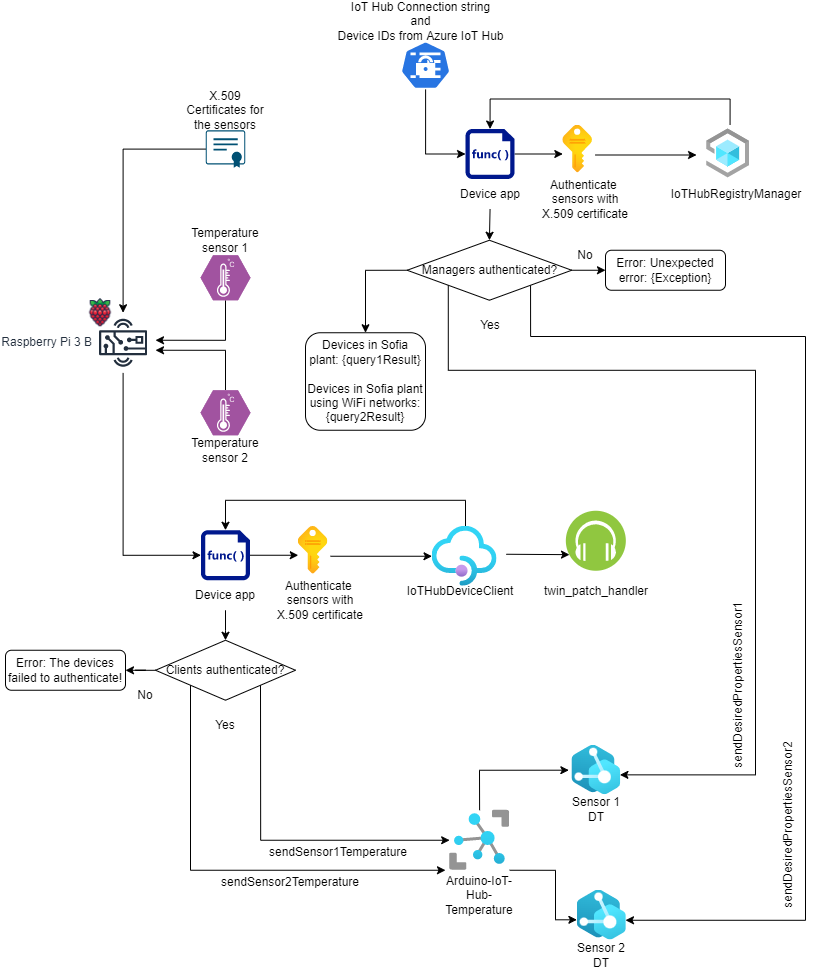

The diagram above was exported from draw.io. Its source (the exported page's mxGraphModel, read from the mxfile embedded in the PNG):
<mxGraphModel dx="1550" dy="777" grid="1" gridSize="10" guides="1" tooltips="1" connect="1" arrows="1" fold="1" page="1" pageScale="1" pageWidth="827" pageHeight="1169" math="0" shadow="0">
  <root>
    <mxCell id="0" />
    <mxCell id="1" parent="0" />
    <mxCell id="LWG_GFuMarD2NPjCrN7L-1" style="edgeStyle=orthogonalEdgeStyle;rounded=0;orthogonalLoop=1;jettySize=auto;html=1;entryX=-0.003;entryY=0.596;entryDx=0;entryDy=0;entryPerimeter=0;" parent="1" source="LWG_GFuMarD2NPjCrN7L-2" target="LWG_GFuMarD2NPjCrN7L-39" edge="1">
      <mxGeometry relative="1" as="geometry">
        <Array as="points">
          <mxPoint x="560" y="873.75" />
          <mxPoint x="560" y="923.75" />
        </Array>
      </mxGeometry>
    </mxCell>
    <mxCell id="LWG_GFuMarD2NPjCrN7L-2" value="" style="aspect=fixed;html=1;points=[];align=center;image;fontSize=12;image=img/lib/azure2/iot/IoT_Hub.svg;" parent="1" vertex="1">
      <mxGeometry x="454.16999999999996" y="813.75" width="60" height="60" as="geometry" />
    </mxCell>
    <mxCell id="LWG_GFuMarD2NPjCrN7L-3" style="edgeStyle=orthogonalEdgeStyle;rounded=0;orthogonalLoop=1;jettySize=auto;html=1;entryX=0;entryY=0.5;entryDx=0;entryDy=0;entryPerimeter=0;" parent="1" source="LWG_GFuMarD2NPjCrN7L-4" target="LWG_GFuMarD2NPjCrN7L-9" edge="1">
      <mxGeometry relative="1" as="geometry">
        <Array as="points">
          <mxPoint x="128" y="558.75" />
        </Array>
      </mxGeometry>
    </mxCell>
    <mxCell id="LWG_GFuMarD2NPjCrN7L-4" value="Raspberry Pi 3 B" style="sketch=0;outlineConnect=0;fontColor=#232F3E;gradientColor=none;strokeColor=#232F3E;fillColor=#ffffff;dashed=0;verticalLabelPosition=middle;verticalAlign=middle;align=right;html=1;fontSize=12;fontStyle=0;aspect=fixed;shape=mxgraph.aws4.resourceIcon;resIcon=mxgraph.aws4.hardware_board;labelPosition=left;" parent="1" vertex="1">
      <mxGeometry x="97.62" y="316.25" width="60" height="60" as="geometry" />
    </mxCell>
    <mxCell id="LWG_GFuMarD2NPjCrN7L-5" value="" style="shape=image;html=1;verticalAlign=top;verticalLabelPosition=bottom;labelBackgroundColor=#ffffff;imageAspect=0;aspect=fixed;image=https://cdn1.iconfinder.com/data/icons/fruit-136/64/Fruit_iconfree_Filled_Outline_raspberry-healthy-organic-food-fruit_icon-128.png" parent="1" vertex="1">
      <mxGeometry x="90" y="301.25" width="30" height="30" as="geometry" />
    </mxCell>
    <mxCell id="LWG_GFuMarD2NPjCrN7L-6" value="" style="edgeStyle=orthogonalEdgeStyle;rounded=0;orthogonalLoop=1;jettySize=auto;html=1;" parent="1" source="LWG_GFuMarD2NPjCrN7L-7" target="LWG_GFuMarD2NPjCrN7L-4" edge="1">
      <mxGeometry relative="1" as="geometry" />
    </mxCell>
    <mxCell id="LWG_GFuMarD2NPjCrN7L-7" value="" style="points=[[0.015,0.015,0],[0.25,0,0],[0.5,0,0],[0.75,0,0],[0.985,0.015,0],[1,0.22,0],[1,0.44,0],[1,0.67,0],[0.985,0.89,0],[0,0.22,0],[0,0.44,0],[0,0.67,0],[0.015,0.89,0],[0.25,0.91,0],[0.5,0.91,0],[0.785,0.955,0]];verticalLabelPosition=bottom;sketch=0;html=1;verticalAlign=top;aspect=fixed;align=center;pointerEvents=1;shape=mxgraph.cisco19.x509_certificate;fillColor=#005073;strokeColor=none;" parent="1" vertex="1">
      <mxGeometry x="210.26000000000005" y="133.75" width="39.47" height="37.5" as="geometry" />
    </mxCell>
    <mxCell id="LWG_GFuMarD2NPjCrN7L-8" style="edgeStyle=orthogonalEdgeStyle;rounded=0;orthogonalLoop=1;jettySize=auto;html=1;" parent="1" source="LWG_GFuMarD2NPjCrN7L-9" target="LWG_GFuMarD2NPjCrN7L-12" edge="1">
      <mxGeometry relative="1" as="geometry">
        <Array as="points">
          <mxPoint x="324.17" y="558.75" />
          <mxPoint x="324.17" y="558.75" />
        </Array>
      </mxGeometry>
    </mxCell>
    <mxCell id="LWG_GFuMarD2NPjCrN7L-9" value="" style="sketch=0;aspect=fixed;pointerEvents=1;shadow=0;dashed=0;html=1;strokeColor=none;labelPosition=center;verticalLabelPosition=bottom;verticalAlign=top;align=center;fillColor=#00188D;shape=mxgraph.mscae.enterprise.code_file" parent="1" vertex="1">
      <mxGeometry x="205.49" y="533.75" width="49" height="50" as="geometry" />
    </mxCell>
    <mxCell id="LWG_GFuMarD2NPjCrN7L-10" value="" style="aspect=fixed;html=1;points=[];align=center;image;fontSize=12;image=img/lib/azure2/internet_of_things/Digital_Twins.svg;" parent="1" vertex="1">
      <mxGeometry x="576.4399999999999" y="748.75" width="48.79" height="49.5" as="geometry" />
    </mxCell>
    <mxCell id="LWG_GFuMarD2NPjCrN7L-11" value="" style="edgeStyle=orthogonalEdgeStyle;rounded=0;orthogonalLoop=1;jettySize=auto;html=1;" parent="1" target="LWG_GFuMarD2NPjCrN7L-17" edge="1">
      <mxGeometry relative="1" as="geometry">
        <mxPoint x="335" y="559.75" as="sourcePoint" />
      </mxGeometry>
    </mxCell>
    <mxCell id="LWG_GFuMarD2NPjCrN7L-12" value="" style="aspect=fixed;html=1;points=[];align=center;image;fontSize=12;image=img/lib/azure2/internet_of_things/Time_Series_Insights_Access_Policies.svg;" parent="1" vertex="1">
      <mxGeometry x="302.76" y="529.75" width="29.65" height="48" as="geometry" />
    </mxCell>
    <mxCell id="LWG_GFuMarD2NPjCrN7L-13" value="" style="edgeStyle=orthogonalEdgeStyle;rounded=0;orthogonalLoop=1;jettySize=auto;html=1;" parent="1" source="LWG_GFuMarD2NPjCrN7L-14" target="LWG_GFuMarD2NPjCrN7L-30" edge="1">
      <mxGeometry relative="1" as="geometry" />
    </mxCell>
    <mxCell id="LWG_GFuMarD2NPjCrN7L-14" value="Device app" style="text;html=1;strokeColor=none;fillColor=none;align=center;verticalAlign=middle;whiteSpace=wrap;rounded=0;" parent="1" vertex="1">
      <mxGeometry x="188.94" y="583.75" width="82.11" height="30" as="geometry" />
    </mxCell>
    <mxCell id="LWG_GFuMarD2NPjCrN7L-15" value="Authenticate&amp;nbsp; sensors with X.509 certificate" style="text;html=1;strokeColor=none;fillColor=none;align=center;verticalAlign=middle;whiteSpace=wrap;rounded=0;" parent="1" vertex="1">
      <mxGeometry x="275" y="588.75" width="100" height="30" as="geometry" />
    </mxCell>
    <mxCell id="LWG_GFuMarD2NPjCrN7L-16" style="edgeStyle=orthogonalEdgeStyle;rounded=0;orthogonalLoop=1;jettySize=auto;html=1;entryX=0.5;entryY=0;entryDx=0;entryDy=0;entryPerimeter=0;" parent="1" source="LWG_GFuMarD2NPjCrN7L-17" target="LWG_GFuMarD2NPjCrN7L-9" edge="1">
      <mxGeometry relative="1" as="geometry">
        <Array as="points">
          <mxPoint x="470" y="503.75" />
          <mxPoint x="230" y="503.75" />
        </Array>
      </mxGeometry>
    </mxCell>
    <mxCell id="LWG_GFuMarD2NPjCrN7L-17" value="" style="aspect=fixed;html=1;points=[];align=center;image;fontSize=12;image=img/lib/azure2/app_services/API_Management_Services.svg;" parent="1" vertex="1">
      <mxGeometry x="436.5" y="529.75" width="65" height="60" as="geometry" />
    </mxCell>
    <mxCell id="LWG_GFuMarD2NPjCrN7L-18" value="Sensor 1&lt;br&gt;DT" style="text;html=1;strokeColor=none;fillColor=none;align=center;verticalAlign=middle;whiteSpace=wrap;rounded=0;" parent="1" vertex="1">
      <mxGeometry x="570.8299999999999" y="798.25" width="60" height="30" as="geometry" />
    </mxCell>
    <mxCell id="LWG_GFuMarD2NPjCrN7L-19" value="IoTHubDeviceClient" style="text;html=1;strokeColor=none;fillColor=none;align=center;verticalAlign=middle;whiteSpace=wrap;rounded=0;" parent="1" vertex="1">
      <mxGeometry x="411" y="579.75" width="108" height="30" as="geometry" />
    </mxCell>
    <mxCell id="LWG_GFuMarD2NPjCrN7L-20" style="edgeStyle=orthogonalEdgeStyle;rounded=0;orthogonalLoop=1;jettySize=auto;html=1;" parent="1" source="LWG_GFuMarD2NPjCrN7L-21" edge="1">
      <mxGeometry relative="1" as="geometry">
        <mxPoint x="160" y="343.75" as="targetPoint" />
        <Array as="points">
          <mxPoint x="230" y="343.75" />
        </Array>
      </mxGeometry>
    </mxCell>
    <mxCell id="LWG_GFuMarD2NPjCrN7L-21" value="" style="verticalLabelPosition=bottom;sketch=0;html=1;fillColor=#A153A0;strokeColor=#ffffff;verticalAlign=top;align=center;points=[[0,0.5,0],[0.125,0.25,0],[0.25,0,0],[0.5,0,0],[0.75,0,0],[0.875,0.25,0],[1,0.5,0],[0.875,0.75,0],[0.75,1,0],[0.5,1,0],[0.125,0.75,0]];pointerEvents=1;shape=mxgraph.cisco_safe.compositeIcon;bgIcon=mxgraph.cisco_safe.design.blank_device;resIcon=mxgraph.cisco_safe.design.sensor;" parent="1" vertex="1">
      <mxGeometry x="205" y="258.75" width="50" height="45" as="geometry" />
    </mxCell>
    <mxCell id="LWG_GFuMarD2NPjCrN7L-22" style="edgeStyle=orthogonalEdgeStyle;rounded=0;orthogonalLoop=1;jettySize=auto;html=1;exitX=0.5;exitY=0;exitDx=0;exitDy=0;exitPerimeter=0;" parent="1" source="LWG_GFuMarD2NPjCrN7L-23" edge="1">
      <mxGeometry relative="1" as="geometry">
        <mxPoint x="160" y="353.75" as="targetPoint" />
        <Array as="points">
          <mxPoint x="230" y="353.75" />
        </Array>
      </mxGeometry>
    </mxCell>
    <mxCell id="LWG_GFuMarD2NPjCrN7L-23" value="" style="verticalLabelPosition=bottom;sketch=0;html=1;fillColor=#A153A0;strokeColor=#ffffff;verticalAlign=top;align=center;points=[[0,0.5,0],[0.125,0.25,0],[0.25,0,0],[0.5,0,0],[0.75,0,0],[0.875,0.25,0],[1,0.5,0],[0.875,0.75,0],[0.75,1,0],[0.5,1,0],[0.125,0.75,0]];pointerEvents=1;shape=mxgraph.cisco_safe.compositeIcon;bgIcon=mxgraph.cisco_safe.design.blank_device;resIcon=mxgraph.cisco_safe.design.sensor;" parent="1" vertex="1">
      <mxGeometry x="205" y="393.75" width="50" height="45" as="geometry" />
    </mxCell>
    <mxCell id="LWG_GFuMarD2NPjCrN7L-24" value="Temperature sensor 1" style="text;html=1;strokeColor=none;fillColor=none;align=center;verticalAlign=middle;whiteSpace=wrap;rounded=0;" parent="1" vertex="1">
      <mxGeometry x="200" y="228.75" width="60" height="30" as="geometry" />
    </mxCell>
    <mxCell id="LWG_GFuMarD2NPjCrN7L-25" value="Temperature sensor 2" style="text;html=1;strokeColor=none;fillColor=none;align=center;verticalAlign=middle;whiteSpace=wrap;rounded=0;" parent="1" vertex="1">
      <mxGeometry x="200" y="438.75" width="60" height="30" as="geometry" />
    </mxCell>
    <mxCell id="LWG_GFuMarD2NPjCrN7L-26" value="Arduino-IoT-Hub-Temperature" style="text;html=1;strokeColor=none;fillColor=none;align=center;verticalAlign=middle;whiteSpace=wrap;rounded=0;" parent="1" vertex="1">
      <mxGeometry x="454.16999999999996" y="883.75" width="60" height="30" as="geometry" />
    </mxCell>
    <mxCell id="LWG_GFuMarD2NPjCrN7L-27" value="sendSensor1Temperature" style="text;html=1;strokeColor=none;fillColor=none;align=center;verticalAlign=middle;whiteSpace=wrap;rounded=0;" parent="1" vertex="1">
      <mxGeometry x="238" y="843.75" width="210" height="25" as="geometry" />
    </mxCell>
    <mxCell id="LWG_GFuMarD2NPjCrN7L-28" value="sendSensor2Temperature" style="text;html=1;strokeColor=none;fillColor=none;align=center;verticalAlign=middle;whiteSpace=wrap;rounded=0;" parent="1" vertex="1">
      <mxGeometry x="190" y="873.75" width="210" height="25" as="geometry" />
    </mxCell>
    <mxCell id="LWG_GFuMarD2NPjCrN7L-29" style="edgeStyle=orthogonalEdgeStyle;rounded=0;orthogonalLoop=1;jettySize=auto;html=1;" parent="1" source="LWG_GFuMarD2NPjCrN7L-30" target="LWG_GFuMarD2NPjCrN7L-31" edge="1">
      <mxGeometry relative="1" as="geometry" />
    </mxCell>
    <mxCell id="LWG_GFuMarD2NPjCrN7L-30" value="Clients authenticated?" style="rhombus;whiteSpace=wrap;html=1;" parent="1" vertex="1">
      <mxGeometry x="160" y="643.75" width="140" height="60" as="geometry" />
    </mxCell>
    <mxCell id="LWG_GFuMarD2NPjCrN7L-31" value="Error: The devices failed to authenticate!" style="rounded=1;whiteSpace=wrap;html=1;" parent="1" vertex="1">
      <mxGeometry x="10" y="653.75" width="120" height="40" as="geometry" />
    </mxCell>
    <mxCell id="LWG_GFuMarD2NPjCrN7L-32" value="No" style="text;html=1;strokeColor=none;fillColor=none;align=center;verticalAlign=middle;whiteSpace=wrap;rounded=0;" parent="1" vertex="1">
      <mxGeometry x="120" y="683.75" width="60" height="30" as="geometry" />
    </mxCell>
    <mxCell id="LWG_GFuMarD2NPjCrN7L-33" value="" style="endArrow=classic;html=1;rounded=0;exitX=1;exitY=1;exitDx=0;exitDy=0;" parent="1" source="LWG_GFuMarD2NPjCrN7L-30" target="LWG_GFuMarD2NPjCrN7L-2" edge="1">
      <mxGeometry width="50" height="50" relative="1" as="geometry">
        <mxPoint x="398.17" y="788.75" as="sourcePoint" />
        <mxPoint x="448.17" y="738.75" as="targetPoint" />
        <Array as="points">
          <mxPoint x="265.17" y="843.75" />
        </Array>
      </mxGeometry>
    </mxCell>
    <mxCell id="LWG_GFuMarD2NPjCrN7L-34" value="" style="endArrow=classic;html=1;rounded=0;exitX=0;exitY=1;exitDx=0;exitDy=0;" parent="1" source="LWG_GFuMarD2NPjCrN7L-30" edge="1">
      <mxGeometry width="50" height="50" relative="1" as="geometry">
        <mxPoint x="214.17000000000002" y="753.75" as="sourcePoint" />
        <mxPoint x="450" y="873.75" as="targetPoint" />
        <Array as="points">
          <mxPoint x="195" y="873.75" />
        </Array>
      </mxGeometry>
    </mxCell>
    <mxCell id="LWG_GFuMarD2NPjCrN7L-35" value="Yes" style="text;html=1;strokeColor=none;fillColor=none;align=center;verticalAlign=middle;whiteSpace=wrap;rounded=0;" parent="1" vertex="1">
      <mxGeometry x="199.98999999999998" y="713.75" width="60" height="30" as="geometry" />
    </mxCell>
    <mxCell id="LWG_GFuMarD2NPjCrN7L-36" value="" style="aspect=fixed;perimeter=ellipsePerimeter;html=1;align=center;shadow=0;dashed=0;fontColor=#4277BB;labelBackgroundColor=#ffffff;fontSize=12;spacingTop=3;image;image=img/lib/ibm/blockchain/event_listener.svg;" parent="1" vertex="1">
      <mxGeometry x="570.83" y="514.75" width="60" height="60" as="geometry" />
    </mxCell>
    <mxCell id="LWG_GFuMarD2NPjCrN7L-37" value="twin_patch_handler" style="text;html=1;strokeColor=none;fillColor=none;align=center;verticalAlign=middle;whiteSpace=wrap;rounded=0;" parent="1" vertex="1">
      <mxGeometry x="570.83" y="579.75" width="60" height="30" as="geometry" />
    </mxCell>
    <mxCell id="LWG_GFuMarD2NPjCrN7L-38" value="" style="endArrow=classic;html=1;rounded=0;entryX=0;entryY=0.75;entryDx=0;entryDy=0;" parent="1" target="LWG_GFuMarD2NPjCrN7L-36" edge="1">
      <mxGeometry width="50" height="50" relative="1" as="geometry">
        <mxPoint x="510.8299999999999" y="557.75" as="sourcePoint" />
        <mxPoint x="570.83" y="563.75" as="targetPoint" />
      </mxGeometry>
    </mxCell>
    <mxCell id="LWG_GFuMarD2NPjCrN7L-39" value="" style="aspect=fixed;html=1;points=[];align=center;image;fontSize=12;image=img/lib/azure2/internet_of_things/Digital_Twins.svg;" parent="1" vertex="1">
      <mxGeometry x="581.55" y="893.5" width="49.28" height="50" as="geometry" />
    </mxCell>
    <mxCell id="LWG_GFuMarD2NPjCrN7L-40" value="Sensor 2&lt;br&gt;DT" style="text;html=1;strokeColor=none;fillColor=none;align=center;verticalAlign=middle;whiteSpace=wrap;rounded=0;" parent="1" vertex="1">
      <mxGeometry x="576.1899999999999" y="943.5" width="60" height="30" as="geometry" />
    </mxCell>
    <mxCell id="LWG_GFuMarD2NPjCrN7L-41" value="" style="endArrow=classic;html=1;rounded=0;entryX=-0.063;entryY=0.504;entryDx=0;entryDy=0;entryPerimeter=0;" parent="1" source="LWG_GFuMarD2NPjCrN7L-2" target="LWG_GFuMarD2NPjCrN7L-10" edge="1">
      <mxGeometry width="50" height="50" relative="1" as="geometry">
        <mxPoint x="400" y="633.75" as="sourcePoint" />
        <mxPoint x="450" y="583.75" as="targetPoint" />
        <Array as="points">
          <mxPoint x="484" y="773.75" />
        </Array>
      </mxGeometry>
    </mxCell>
    <mxCell id="LWG_GFuMarD2NPjCrN7L-42" value="" style="aspect=fixed;html=1;points=[];align=center;image;fontSize=12;image=img/lib/azure2/iot/IoT_Central_Applications.svg;" parent="1" vertex="1">
      <mxGeometry x="711.3" y="132.5" width="42.61" height="49" as="geometry" />
    </mxCell>
    <mxCell id="LWG_GFuMarD2NPjCrN7L-43" style="edgeStyle=orthogonalEdgeStyle;rounded=0;orthogonalLoop=1;jettySize=auto;html=1;entryX=0;entryY=0.5;entryDx=0;entryDy=0;entryPerimeter=0;" parent="1" source="LWG_GFuMarD2NPjCrN7L-44" target="LWG_GFuMarD2NPjCrN7L-49" edge="1">
      <mxGeometry relative="1" as="geometry">
        <Array as="points">
          <mxPoint x="430.06" y="158" />
        </Array>
      </mxGeometry>
    </mxCell>
    <mxCell id="LWG_GFuMarD2NPjCrN7L-44" value="" style="sketch=0;html=1;dashed=0;whitespace=wrap;fillColor=#2875E2;strokeColor=#ffffff;points=[[0.005,0.63,0],[0.1,0.2,0],[0.9,0.2,0],[0.5,0,0],[0.995,0.63,0],[0.72,0.99,0],[0.5,1,0],[0.28,0.99,0]];shape=mxgraph.kubernetes.icon;prIcon=secret" parent="1" vertex="1">
      <mxGeometry x="405.06" y="44.75" width="50" height="48" as="geometry" />
    </mxCell>
    <mxCell id="LWG_GFuMarD2NPjCrN7L-45" value="X.509 Certificates for the sensors" style="text;html=1;strokeColor=none;fillColor=none;align=center;verticalAlign=middle;whiteSpace=wrap;rounded=0;" parent="1" vertex="1">
      <mxGeometry x="185" y="93.75" width="90" height="40" as="geometry" />
    </mxCell>
    <mxCell id="LWG_GFuMarD2NPjCrN7L-46" value="IoT Hub Connection string&lt;br&gt;and&lt;br&gt;Device IDs from Azure IoT Hub" style="text;html=1;strokeColor=none;fillColor=none;align=center;verticalAlign=middle;whiteSpace=wrap;rounded=0;" parent="1" vertex="1">
      <mxGeometry x="328.71000000000004" y="10" width="192.76" height="30" as="geometry" />
    </mxCell>
    <mxCell id="LWG_GFuMarD2NPjCrN7L-47" value="IoTHubRegistryManager" style="text;html=1;strokeColor=none;fillColor=none;align=center;verticalAlign=middle;whiteSpace=wrap;rounded=0;" parent="1" vertex="1">
      <mxGeometry x="711.3" y="182.5" width="60" height="30" as="geometry" />
    </mxCell>
    <mxCell id="LWG_GFuMarD2NPjCrN7L-48" style="edgeStyle=orthogonalEdgeStyle;rounded=0;orthogonalLoop=1;jettySize=auto;html=1;" parent="1" source="LWG_GFuMarD2NPjCrN7L-49" target="LWG_GFuMarD2NPjCrN7L-51" edge="1">
      <mxGeometry relative="1" as="geometry">
        <Array as="points">
          <mxPoint x="588.7299999999999" y="157.5" />
          <mxPoint x="588.7299999999999" y="157.5" />
        </Array>
      </mxGeometry>
    </mxCell>
    <mxCell id="LWG_GFuMarD2NPjCrN7L-49" value="" style="sketch=0;aspect=fixed;pointerEvents=1;shadow=0;dashed=0;html=1;strokeColor=none;labelPosition=center;verticalLabelPosition=bottom;verticalAlign=top;align=center;fillColor=#00188D;shape=mxgraph.mscae.enterprise.code_file" parent="1" vertex="1">
      <mxGeometry x="470.05" y="132.5" width="49" height="50" as="geometry" />
    </mxCell>
    <mxCell id="LWG_GFuMarD2NPjCrN7L-50" value="" style="edgeStyle=orthogonalEdgeStyle;rounded=0;orthogonalLoop=1;jettySize=auto;html=1;" parent="1" edge="1">
      <mxGeometry relative="1" as="geometry">
        <mxPoint x="599.56" y="158.5" as="sourcePoint" />
        <mxPoint x="701.06" y="158.5" as="targetPoint" />
      </mxGeometry>
    </mxCell>
    <mxCell id="LWG_GFuMarD2NPjCrN7L-51" value="" style="aspect=fixed;html=1;points=[];align=center;image;fontSize=12;image=img/lib/azure2/internet_of_things/Time_Series_Insights_Access_Policies.svg;" parent="1" vertex="1">
      <mxGeometry x="567.3199999999999" y="128.5" width="29.65" height="48" as="geometry" />
    </mxCell>
    <mxCell id="LWG_GFuMarD2NPjCrN7L-52" style="edgeStyle=orthogonalEdgeStyle;rounded=0;orthogonalLoop=1;jettySize=auto;html=1;exitX=0.5;exitY=1;exitDx=0;exitDy=0;entryX=0.5;entryY=0;entryDx=0;entryDy=0;" parent="1" source="LWG_GFuMarD2NPjCrN7L-53" target="LWG_GFuMarD2NPjCrN7L-60" edge="1">
      <mxGeometry relative="1" as="geometry" />
    </mxCell>
    <mxCell id="LWG_GFuMarD2NPjCrN7L-53" value="Device app" style="text;html=1;strokeColor=none;fillColor=none;align=center;verticalAlign=middle;whiteSpace=wrap;rounded=0;" parent="1" vertex="1">
      <mxGeometry x="453.49999999999994" y="182.5" width="82.11" height="30" as="geometry" />
    </mxCell>
    <mxCell id="LWG_GFuMarD2NPjCrN7L-54" value="Authenticate&amp;nbsp; sensors with X.509 certificate" style="text;html=1;strokeColor=none;fillColor=none;align=center;verticalAlign=middle;whiteSpace=wrap;rounded=0;" parent="1" vertex="1">
      <mxGeometry x="539.56" y="187.5" width="100" height="30" as="geometry" />
    </mxCell>
    <mxCell id="LWG_GFuMarD2NPjCrN7L-55" style="edgeStyle=orthogonalEdgeStyle;rounded=0;orthogonalLoop=1;jettySize=auto;html=1;entryX=0.5;entryY=0;entryDx=0;entryDy=0;entryPerimeter=0;" parent="1" target="LWG_GFuMarD2NPjCrN7L-49" edge="1">
      <mxGeometry relative="1" as="geometry">
        <mxPoint x="734.56" y="128.5" as="sourcePoint" />
        <Array as="points">
          <mxPoint x="734.56" y="102.5" />
          <mxPoint x="494.56" y="102.5" />
        </Array>
      </mxGeometry>
    </mxCell>
    <mxCell id="LWG_GFuMarD2NPjCrN7L-56" style="edgeStyle=orthogonalEdgeStyle;rounded=0;orthogonalLoop=1;jettySize=auto;html=1;exitX=1;exitY=0.5;exitDx=0;exitDy=0;entryX=0;entryY=0.5;entryDx=0;entryDy=0;" parent="1" source="LWG_GFuMarD2NPjCrN7L-60" target="LWG_GFuMarD2NPjCrN7L-61" edge="1">
      <mxGeometry relative="1" as="geometry" />
    </mxCell>
    <mxCell id="LWG_GFuMarD2NPjCrN7L-57" style="edgeStyle=orthogonalEdgeStyle;rounded=0;orthogonalLoop=1;jettySize=auto;html=1;exitX=1;exitY=1;exitDx=0;exitDy=0;entryX=0.983;entryY=0.605;entryDx=0;entryDy=0;entryPerimeter=0;" parent="1" source="LWG_GFuMarD2NPjCrN7L-60" target="LWG_GFuMarD2NPjCrN7L-39" edge="1">
      <mxGeometry relative="1" as="geometry">
        <mxPoint x="700" y="1680" as="targetPoint" />
        <Array as="points">
          <mxPoint x="535" y="340" />
          <mxPoint x="810" y="340" />
          <mxPoint x="810" y="924" />
        </Array>
      </mxGeometry>
    </mxCell>
    <mxCell id="LWG_GFuMarD2NPjCrN7L-58" style="edgeStyle=orthogonalEdgeStyle;rounded=0;orthogonalLoop=1;jettySize=auto;html=1;exitX=0;exitY=1;exitDx=0;exitDy=0;entryX=0.983;entryY=0.598;entryDx=0;entryDy=0;entryPerimeter=0;" parent="1" source="LWG_GFuMarD2NPjCrN7L-60" target="LWG_GFuMarD2NPjCrN7L-10" edge="1">
      <mxGeometry relative="1" as="geometry">
        <Array as="points">
          <mxPoint x="453" y="373.75" />
          <mxPoint x="760" y="373.75" />
          <mxPoint x="760" y="778.75" />
        </Array>
      </mxGeometry>
    </mxCell>
    <mxCell id="LWG_GFuMarD2NPjCrN7L-59" style="edgeStyle=orthogonalEdgeStyle;rounded=0;orthogonalLoop=1;jettySize=auto;html=1;exitX=0;exitY=0.5;exitDx=0;exitDy=0;" parent="1" source="LWG_GFuMarD2NPjCrN7L-60" target="LWG_GFuMarD2NPjCrN7L-66" edge="1">
      <mxGeometry relative="1" as="geometry">
        <mxPoint x="360" y="273.75" as="targetPoint" />
      </mxGeometry>
    </mxCell>
    <mxCell id="LWG_GFuMarD2NPjCrN7L-60" value="Managers authenticated?" style="rhombus;whiteSpace=wrap;html=1;" parent="1" vertex="1">
      <mxGeometry x="411.64" y="243.75" width="164.55" height="60" as="geometry" />
    </mxCell>
    <mxCell id="LWG_GFuMarD2NPjCrN7L-61" value="Error: Unexpected error: {Exception}" style="rounded=1;whiteSpace=wrap;html=1;" parent="1" vertex="1">
      <mxGeometry x="610" y="253.75" width="120" height="40" as="geometry" />
    </mxCell>
    <mxCell id="LWG_GFuMarD2NPjCrN7L-62" value="No" style="text;html=1;strokeColor=none;fillColor=none;align=center;verticalAlign=middle;whiteSpace=wrap;rounded=0;" parent="1" vertex="1">
      <mxGeometry x="559.56" y="243.75" width="60" height="30" as="geometry" />
    </mxCell>
    <mxCell id="LWG_GFuMarD2NPjCrN7L-63" value="sendDesiredPropertiesSensor2" style="text;html=1;strokeColor=none;fillColor=none;align=center;verticalAlign=middle;whiteSpace=wrap;rounded=0;rotation=-90;" parent="1" vertex="1">
      <mxGeometry x="700" y="813.75" width="184.77" height="30" as="geometry" />
    </mxCell>
    <mxCell id="LWG_GFuMarD2NPjCrN7L-64" value="sendDesiredPropertiesSensor1" style="text;html=1;strokeColor=none;fillColor=none;align=center;verticalAlign=middle;whiteSpace=wrap;rounded=0;rotation=-90;" parent="1" vertex="1">
      <mxGeometry x="650" y="673.75" width="184.77" height="30" as="geometry" />
    </mxCell>
    <mxCell id="LWG_GFuMarD2NPjCrN7L-65" value="Yes" style="text;html=1;strokeColor=none;fillColor=none;align=center;verticalAlign=middle;whiteSpace=wrap;rounded=0;" parent="1" vertex="1">
      <mxGeometry x="464.55999999999995" y="313.75" width="60" height="30" as="geometry" />
    </mxCell>
    <mxCell id="LWG_GFuMarD2NPjCrN7L-66" value="Devices in Sofia plant: {query1Result}&lt;br&gt;&lt;br&gt;Devices in Sofia plant using WiFi networks: {query2Result}" style="rounded=1;whiteSpace=wrap;html=1;" parent="1" vertex="1">
      <mxGeometry x="310" y="336.25" width="120" height="97.5" as="geometry" />
    </mxCell>
  </root>
</mxGraphModel>